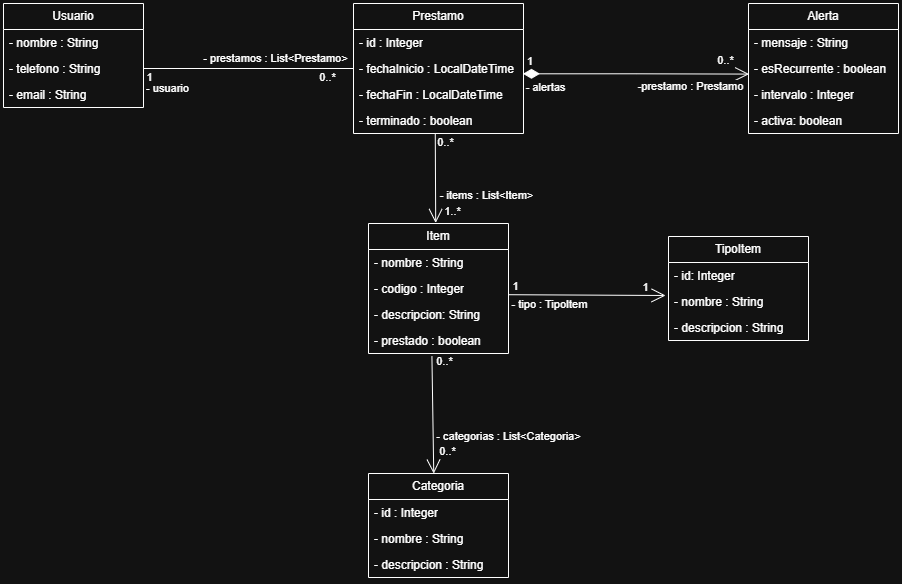

The diagram above was exported from draw.io. Its source (the exported page's mxGraphModel, read from the mxfile embedded in the PNG):
<mxGraphModel dx="2202" dy="1019" grid="1" gridSize="10" guides="1" tooltips="1" connect="1" arrows="1" fold="1" page="1" pageScale="1" pageWidth="1100" pageHeight="850" math="0" shadow="0">
  <root>
    <mxCell id="0" />
    <mxCell id="1" parent="0" />
    <mxCell id="ZcHkan2WSVrJHtoEU8dD-2" parent="1" style="swimlane;fontStyle=0;childLayout=stackLayout;horizontal=1;startSize=26;fillColor=none;horizontalStack=0;resizeParent=1;resizeParentMax=0;resizeLast=0;collapsible=1;marginBottom=0;whiteSpace=wrap;html=1;" value="Usuario" vertex="1">
      <mxGeometry height="104" width="140" x="-5" y="250" as="geometry" />
    </mxCell>
    <mxCell id="ZcHkan2WSVrJHtoEU8dD-3" parent="ZcHkan2WSVrJHtoEU8dD-2" style="text;strokeColor=none;fillColor=none;align=left;verticalAlign=top;spacingLeft=4;spacingRight=4;overflow=hidden;rotatable=0;points=[[0,0.5],[1,0.5]];portConstraint=eastwest;whiteSpace=wrap;html=1;" value="- nombre : String" vertex="1">
      <mxGeometry height="26" width="140" y="26" as="geometry" />
    </mxCell>
    <mxCell id="ZcHkan2WSVrJHtoEU8dD-4" parent="ZcHkan2WSVrJHtoEU8dD-2" style="text;strokeColor=none;fillColor=none;align=left;verticalAlign=top;spacingLeft=4;spacingRight=4;overflow=hidden;rotatable=0;points=[[0,0.5],[1,0.5]];portConstraint=eastwest;whiteSpace=wrap;html=1;" value="- telefono : String" vertex="1">
      <mxGeometry height="26" width="140" y="52" as="geometry" />
    </mxCell>
    <mxCell id="ZcHkan2WSVrJHtoEU8dD-5" parent="ZcHkan2WSVrJHtoEU8dD-2" style="text;strokeColor=none;fillColor=none;align=left;verticalAlign=top;spacingLeft=4;spacingRight=4;overflow=hidden;rotatable=0;points=[[0,0.5],[1,0.5]];portConstraint=eastwest;whiteSpace=wrap;html=1;" value="- email : String" vertex="1">
      <mxGeometry height="26" width="140" y="78" as="geometry" />
    </mxCell>
    <mxCell id="ZcHkan2WSVrJHtoEU8dD-6" parent="1" style="swimlane;fontStyle=0;childLayout=stackLayout;horizontal=1;startSize=26;fillColor=none;horizontalStack=0;resizeParent=1;resizeParentMax=0;resizeLast=0;collapsible=1;marginBottom=0;whiteSpace=wrap;html=1;" value="Prestamo" vertex="1">
      <mxGeometry height="130" width="170" x="345" y="250" as="geometry">
        <mxRectangle height="30" width="90" x="360" y="250" as="alternateBounds" />
      </mxGeometry>
    </mxCell>
    <mxCell id="ZcHkan2WSVrJHtoEU8dD-7" parent="ZcHkan2WSVrJHtoEU8dD-6" style="text;strokeColor=none;fillColor=none;align=left;verticalAlign=top;spacingLeft=4;spacingRight=4;overflow=hidden;rotatable=0;points=[[0,0.5],[1,0.5]];portConstraint=eastwest;whiteSpace=wrap;html=1;" value="- id : Integer" vertex="1">
      <mxGeometry height="26" width="170" y="26" as="geometry" />
    </mxCell>
    <mxCell id="ZcHkan2WSVrJHtoEU8dD-8" parent="ZcHkan2WSVrJHtoEU8dD-6" style="text;strokeColor=none;fillColor=none;align=left;verticalAlign=top;spacingLeft=4;spacingRight=4;overflow=hidden;rotatable=0;points=[[0,0.5],[1,0.5]];portConstraint=eastwest;whiteSpace=wrap;html=1;" value="- fechaInicio : LocalDateTime" vertex="1">
      <mxGeometry height="26" width="170" y="52" as="geometry" />
    </mxCell>
    <mxCell id="ZcHkan2WSVrJHtoEU8dD-9" parent="ZcHkan2WSVrJHtoEU8dD-6" style="text;strokeColor=none;fillColor=none;align=left;verticalAlign=top;spacingLeft=4;spacingRight=4;overflow=hidden;rotatable=0;points=[[0,0.5],[1,0.5]];portConstraint=eastwest;whiteSpace=wrap;html=1;" value="- fechaFin : LocalDateTime" vertex="1">
      <mxGeometry height="26" width="170" y="78" as="geometry" />
    </mxCell>
    <mxCell id="ZcHkan2WSVrJHtoEU8dD-10" parent="ZcHkan2WSVrJHtoEU8dD-6" style="text;strokeColor=none;fillColor=none;align=left;verticalAlign=top;spacingLeft=4;spacingRight=4;overflow=hidden;rotatable=0;points=[[0,0.5,0,0,0],[1,0.5,0,0,0]];portConstraint=eastwest;whiteSpace=wrap;html=1;" value="- terminado : boolean" vertex="1">
      <mxGeometry height="26" width="170" y="104" as="geometry" />
    </mxCell>
    <mxCell id="ZcHkan2WSVrJHtoEU8dD-12" edge="1" parent="1" source="ZcHkan2WSVrJHtoEU8dD-4" style="endArrow=none;html=1;rounded=0;exitX=1;exitY=0.5;exitDx=0;exitDy=0;entryX=0;entryY=0.5;entryDx=0;entryDy=0;" target="ZcHkan2WSVrJHtoEU8dD-8" value="">
      <mxGeometry height="50" relative="1" width="50" as="geometry">
        <mxPoint x="200" y="314.5" as="sourcePoint" />
        <mxPoint x="260" y="315" as="targetPoint" />
      </mxGeometry>
    </mxCell>
    <mxCell id="ZcHkan2WSVrJHtoEU8dD-13" connectable="0" parent="ZcHkan2WSVrJHtoEU8dD-12" style="edgeLabel;html=1;align=center;verticalAlign=middle;resizable=0;points=[];" value="1" vertex="1">
      <mxGeometry relative="1" x="-0.5393" as="geometry">
        <mxPoint x="-43" y="8" as="offset" />
      </mxGeometry>
    </mxCell>
    <mxCell id="ZcHkan2WSVrJHtoEU8dD-14" connectable="0" parent="ZcHkan2WSVrJHtoEU8dD-12" style="edgeLabel;html=1;align=center;verticalAlign=middle;resizable=0;points=[];" value="- usuario" vertex="1">
      <mxGeometry relative="1" x="-0.3808" as="geometry">
        <mxPoint x="-41" y="19" as="offset" />
      </mxGeometry>
    </mxCell>
    <mxCell id="ZcHkan2WSVrJHtoEU8dD-35" connectable="0" parent="ZcHkan2WSVrJHtoEU8dD-12" style="edgeLabel;html=1;align=center;verticalAlign=middle;resizable=0;points=[];" value="0..*" vertex="1">
      <mxGeometry relative="1" x="0.4" y="-2" as="geometry">
        <mxPoint x="36" y="6" as="offset" />
      </mxGeometry>
    </mxCell>
    <mxCell id="ZcHkan2WSVrJHtoEU8dD-36" connectable="0" parent="ZcHkan2WSVrJHtoEU8dD-12" style="edgeLabel;html=1;align=center;verticalAlign=middle;resizable=0;points=[];" value="- prestamos : List&amp;lt;Prestamo&amp;gt;" vertex="1">
      <mxGeometry relative="1" x="0.3111" y="1" as="geometry">
        <mxPoint x="-6" y="-10" as="offset" />
      </mxGeometry>
    </mxCell>
    <mxCell id="ZcHkan2WSVrJHtoEU8dD-48" parent="1" style="swimlane;fontStyle=0;childLayout=stackLayout;horizontal=1;startSize=26;fillColor=none;horizontalStack=0;resizeParent=1;resizeParentMax=0;resizeLast=0;collapsible=1;marginBottom=0;whiteSpace=wrap;html=1;" value="Item" vertex="1">
      <mxGeometry height="130" width="140" x="360" y="470" as="geometry" />
    </mxCell>
    <mxCell id="ZcHkan2WSVrJHtoEU8dD-49" parent="ZcHkan2WSVrJHtoEU8dD-48" style="text;strokeColor=none;fillColor=none;align=left;verticalAlign=top;spacingLeft=4;spacingRight=4;overflow=hidden;rotatable=0;points=[[0,0.5],[1,0.5]];portConstraint=eastwest;whiteSpace=wrap;html=1;" value="- nombre : String" vertex="1">
      <mxGeometry height="26" width="140" y="26" as="geometry" />
    </mxCell>
    <mxCell id="ZcHkan2WSVrJHtoEU8dD-50" parent="ZcHkan2WSVrJHtoEU8dD-48" style="text;strokeColor=none;fillColor=none;align=left;verticalAlign=top;spacingLeft=4;spacingRight=4;overflow=hidden;rotatable=0;points=[[0,0.5],[1,0.5]];portConstraint=eastwest;whiteSpace=wrap;html=1;" value="- codigo : Integer" vertex="1">
      <mxGeometry height="26" width="140" y="52" as="geometry" />
    </mxCell>
    <mxCell id="ZcHkan2WSVrJHtoEU8dD-51" parent="ZcHkan2WSVrJHtoEU8dD-48" style="text;strokeColor=none;fillColor=none;align=left;verticalAlign=top;spacingLeft=4;spacingRight=4;overflow=hidden;rotatable=0;points=[[0,0.5],[1,0.5]];portConstraint=eastwest;whiteSpace=wrap;html=1;" value="- descripcion: String" vertex="1">
      <mxGeometry height="26" width="140" y="78" as="geometry" />
    </mxCell>
    <mxCell id="ZcHkan2WSVrJHtoEU8dD-52" parent="ZcHkan2WSVrJHtoEU8dD-48" style="text;strokeColor=none;fillColor=none;align=left;verticalAlign=top;spacingLeft=4;spacingRight=4;overflow=hidden;rotatable=0;points=[[0,0.5],[1,0.5]];portConstraint=eastwest;whiteSpace=wrap;html=1;" value="- prestado : boolean" vertex="1">
      <mxGeometry height="26" width="140" y="104" as="geometry" />
    </mxCell>
    <mxCell id="ZcHkan2WSVrJHtoEU8dD-56" edge="1" parent="1" source="ZcHkan2WSVrJHtoEU8dD-10" style="endArrow=open;endFill=1;endSize=12;html=1;rounded=0;exitX=0.481;exitY=0.994;exitDx=0;exitDy=0;exitPerimeter=0;entryX=0.48;entryY=-0.004;entryDx=0;entryDy=0;entryPerimeter=0;" target="ZcHkan2WSVrJHtoEU8dD-48" value="">
      <mxGeometry relative="1" width="160" as="geometry">
        <mxPoint x="432.22" y="381.326" as="sourcePoint" />
        <mxPoint x="428.02" y="466.3599999999999" as="targetPoint" />
      </mxGeometry>
    </mxCell>
    <mxCell id="ZcHkan2WSVrJHtoEU8dD-57" connectable="0" parent="ZcHkan2WSVrJHtoEU8dD-56" style="edgeLabel;html=1;align=center;verticalAlign=middle;resizable=0;points=[];" value="0..*" vertex="1">
      <mxGeometry relative="1" x="-0.6432" y="-1" as="geometry">
        <mxPoint x="11" y="-8" as="offset" />
      </mxGeometry>
    </mxCell>
    <mxCell id="ZcHkan2WSVrJHtoEU8dD-58" connectable="0" parent="ZcHkan2WSVrJHtoEU8dD-56" style="edgeLabel;html=1;align=center;verticalAlign=middle;resizable=0;points=[];" value="1..*" vertex="1">
      <mxGeometry relative="1" x="0.1198" as="geometry">
        <mxPoint x="16" y="27" as="offset" />
      </mxGeometry>
    </mxCell>
    <mxCell id="ZcHkan2WSVrJHtoEU8dD-81" connectable="0" parent="ZcHkan2WSVrJHtoEU8dD-56" style="edgeLabel;html=1;align=center;verticalAlign=middle;resizable=0;points=[];" value="- items : List&amp;lt;Item&amp;gt;" vertex="1">
      <mxGeometry relative="1" x="-0.0159" y="1" as="geometry">
        <mxPoint x="49" y="18" as="offset" />
      </mxGeometry>
    </mxCell>
    <mxCell id="ZcHkan2WSVrJHtoEU8dD-59" parent="1" style="swimlane;fontStyle=0;childLayout=stackLayout;horizontal=1;startSize=26;fillColor=none;horizontalStack=0;resizeParent=1;resizeParentMax=0;resizeLast=0;collapsible=1;marginBottom=0;whiteSpace=wrap;html=1;" value="Alerta" vertex="1">
      <mxGeometry height="130" width="150" x="740" y="250" as="geometry" />
    </mxCell>
    <mxCell id="ZcHkan2WSVrJHtoEU8dD-60" parent="ZcHkan2WSVrJHtoEU8dD-59" style="text;strokeColor=none;fillColor=none;align=left;verticalAlign=top;spacingLeft=4;spacingRight=4;overflow=hidden;rotatable=0;points=[[0,0.5],[1,0.5]];portConstraint=eastwest;whiteSpace=wrap;html=1;" value="- mensaje : String" vertex="1">
      <mxGeometry height="26" width="150" y="26" as="geometry" />
    </mxCell>
    <mxCell id="ZcHkan2WSVrJHtoEU8dD-61" parent="ZcHkan2WSVrJHtoEU8dD-59" style="text;strokeColor=none;fillColor=none;align=left;verticalAlign=top;spacingLeft=4;spacingRight=4;overflow=hidden;rotatable=0;points=[[0,0.5],[1,0.5]];portConstraint=eastwest;whiteSpace=wrap;html=1;" value="- esRecurrente : boolean" vertex="1">
      <mxGeometry height="26" width="150" y="52" as="geometry" />
    </mxCell>
    <mxCell id="ZcHkan2WSVrJHtoEU8dD-62" parent="ZcHkan2WSVrJHtoEU8dD-59" style="text;strokeColor=none;fillColor=none;align=left;verticalAlign=top;spacingLeft=4;spacingRight=4;overflow=hidden;rotatable=0;points=[[0,0.5],[1,0.5]];portConstraint=eastwest;whiteSpace=wrap;html=1;" value="- intervalo : Integer" vertex="1">
      <mxGeometry height="26" width="150" y="78" as="geometry" />
    </mxCell>
    <mxCell id="ZcHkan2WSVrJHtoEU8dD-63" parent="ZcHkan2WSVrJHtoEU8dD-59" style="text;strokeColor=none;fillColor=none;align=left;verticalAlign=top;spacingLeft=4;spacingRight=4;overflow=hidden;rotatable=0;points=[[0,0.5],[1,0.5]];portConstraint=eastwest;whiteSpace=wrap;html=1;" value="- activa: boolean" vertex="1">
      <mxGeometry height="26" width="150" y="104" as="geometry" />
    </mxCell>
    <mxCell id="ZcHkan2WSVrJHtoEU8dD-64" edge="1" parent="1" source="ZcHkan2WSVrJHtoEU8dD-8" style="endArrow=open;html=1;endSize=12;startArrow=diamondThin;startSize=14;startFill=1;edgeStyle=orthogonalEdgeStyle;align=left;verticalAlign=bottom;rounded=0;entryX=0.004;entryY=0.715;entryDx=0;entryDy=0;entryPerimeter=0;exitX=0.997;exitY=0.704;exitDx=0;exitDy=0;exitPerimeter=0;" target="ZcHkan2WSVrJHtoEU8dD-61" value="&amp;nbsp;1">
      <mxGeometry relative="1" x="-1" y="3" as="geometry">
        <mxPoint x="520" y="320" as="sourcePoint" />
        <mxPoint x="620" y="320" as="targetPoint" />
      </mxGeometry>
    </mxCell>
    <mxCell id="ZcHkan2WSVrJHtoEU8dD-65" connectable="0" parent="ZcHkan2WSVrJHtoEU8dD-64" style="edgeLabel;html=1;align=center;verticalAlign=middle;resizable=0;points=[];" value="0..*" vertex="1">
      <mxGeometry relative="1" x="0.6694" as="geometry">
        <mxPoint x="13" y="-14" as="offset" />
      </mxGeometry>
    </mxCell>
    <mxCell id="ZcHkan2WSVrJHtoEU8dD-80" connectable="0" parent="ZcHkan2WSVrJHtoEU8dD-64" style="edgeLabel;html=1;align=center;verticalAlign=middle;resizable=0;points=[];" value="- alertas" vertex="1">
      <mxGeometry relative="1" x="-0.6847" y="1" as="geometry">
        <mxPoint x="-13" y="14" as="offset" />
      </mxGeometry>
    </mxCell>
    <mxCell id="ZcHkan2WSVrJHtoEU8dD-82" connectable="0" parent="ZcHkan2WSVrJHtoEU8dD-64" style="edgeLabel;html=1;align=center;verticalAlign=middle;resizable=0;points=[];" value="-prestamo : Prestamo" vertex="1">
      <mxGeometry relative="1" x="0.3421" as="geometry">
        <mxPoint x="16" y="12" as="offset" />
      </mxGeometry>
    </mxCell>
    <mxCell id="ZcHkan2WSVrJHtoEU8dD-66" parent="1" style="swimlane;fontStyle=0;childLayout=stackLayout;horizontal=1;startSize=26;fillColor=none;horizontalStack=0;resizeParent=1;resizeParentMax=0;resizeLast=0;collapsible=1;marginBottom=0;whiteSpace=wrap;html=1;" value="TipoItem" vertex="1">
      <mxGeometry height="104" width="140" x="660" y="483" as="geometry" />
    </mxCell>
    <mxCell id="ZcHkan2WSVrJHtoEU8dD-67" parent="ZcHkan2WSVrJHtoEU8dD-66" style="text;strokeColor=none;fillColor=none;align=left;verticalAlign=top;spacingLeft=4;spacingRight=4;overflow=hidden;rotatable=0;points=[[0,0.5],[1,0.5]];portConstraint=eastwest;whiteSpace=wrap;html=1;" value="- id: Integer" vertex="1">
      <mxGeometry height="26" width="140" y="26" as="geometry" />
    </mxCell>
    <mxCell id="ZcHkan2WSVrJHtoEU8dD-68" parent="ZcHkan2WSVrJHtoEU8dD-66" style="text;strokeColor=none;fillColor=none;align=left;verticalAlign=top;spacingLeft=4;spacingRight=4;overflow=hidden;rotatable=0;points=[[0,0.5],[1,0.5]];portConstraint=eastwest;whiteSpace=wrap;html=1;" value="- nombre : String" vertex="1">
      <mxGeometry height="26" width="140" y="52" as="geometry" />
    </mxCell>
    <mxCell id="ZcHkan2WSVrJHtoEU8dD-69" parent="ZcHkan2WSVrJHtoEU8dD-66" style="text;strokeColor=none;fillColor=none;align=left;verticalAlign=top;spacingLeft=4;spacingRight=4;overflow=hidden;rotatable=0;points=[[0,0.5],[1,0.5]];portConstraint=eastwest;whiteSpace=wrap;html=1;" value="- descripcion : String" vertex="1">
      <mxGeometry height="26" width="140" y="78" as="geometry" />
    </mxCell>
    <mxCell id="ZcHkan2WSVrJHtoEU8dD-70" edge="1" parent="1" source="ZcHkan2WSVrJHtoEU8dD-50" style="endArrow=open;endFill=1;endSize=12;html=1;rounded=0;entryX=-0.021;entryY=0.269;entryDx=0;entryDy=0;entryPerimeter=0;exitX=1;exitY=0.739;exitDx=0;exitDy=0;exitPerimeter=0;" target="ZcHkan2WSVrJHtoEU8dD-68" value="">
      <mxGeometry relative="1" width="160" as="geometry">
        <mxPoint x="550" y="535.5" as="sourcePoint" />
        <mxPoint x="620" y="534.5" as="targetPoint" />
      </mxGeometry>
    </mxCell>
    <mxCell id="ZcHkan2WSVrJHtoEU8dD-71" connectable="0" parent="ZcHkan2WSVrJHtoEU8dD-70" style="edgeLabel;html=1;align=center;verticalAlign=middle;resizable=0;points=[];" value="1" vertex="1">
      <mxGeometry relative="1" x="-0.6432" y="-1" as="geometry">
        <mxPoint x="-22" y="-10" as="offset" />
      </mxGeometry>
    </mxCell>
    <mxCell id="ZcHkan2WSVrJHtoEU8dD-72" connectable="0" parent="ZcHkan2WSVrJHtoEU8dD-70" style="edgeLabel;html=1;align=center;verticalAlign=middle;resizable=0;points=[];" value="1" vertex="1">
      <mxGeometry relative="1" x="0.1198" as="geometry">
        <mxPoint x="48" y="-8" as="offset" />
      </mxGeometry>
    </mxCell>
    <mxCell id="ZcHkan2WSVrJHtoEU8dD-83" connectable="0" parent="ZcHkan2WSVrJHtoEU8dD-70" style="edgeLabel;html=1;align=center;verticalAlign=middle;resizable=0;points=[];" value="- tipo : TipoItem" vertex="1">
      <mxGeometry relative="1" x="-0.8046" y="-2" as="geometry">
        <mxPoint x="25" y="7" as="offset" />
      </mxGeometry>
    </mxCell>
    <mxCell id="ZcHkan2WSVrJHtoEU8dD-73" parent="1" style="swimlane;fontStyle=0;childLayout=stackLayout;horizontal=1;startSize=26;fillColor=none;horizontalStack=0;resizeParent=1;resizeParentMax=0;resizeLast=0;collapsible=1;marginBottom=0;whiteSpace=wrap;html=1;" value="Categoria" vertex="1">
      <mxGeometry height="104" width="140" x="360" y="720" as="geometry" />
    </mxCell>
    <mxCell id="ZcHkan2WSVrJHtoEU8dD-74" parent="ZcHkan2WSVrJHtoEU8dD-73" style="text;strokeColor=none;fillColor=none;align=left;verticalAlign=top;spacingLeft=4;spacingRight=4;overflow=hidden;rotatable=0;points=[[0,0.5],[1,0.5]];portConstraint=eastwest;whiteSpace=wrap;html=1;" value="- id : Integer" vertex="1">
      <mxGeometry height="26" width="140" y="26" as="geometry" />
    </mxCell>
    <mxCell id="ZcHkan2WSVrJHtoEU8dD-75" parent="ZcHkan2WSVrJHtoEU8dD-73" style="text;strokeColor=none;fillColor=none;align=left;verticalAlign=top;spacingLeft=4;spacingRight=4;overflow=hidden;rotatable=0;points=[[0,0.5],[1,0.5]];portConstraint=eastwest;whiteSpace=wrap;html=1;" value="- nombre : String" vertex="1">
      <mxGeometry height="26" width="140" y="52" as="geometry" />
    </mxCell>
    <mxCell id="ZcHkan2WSVrJHtoEU8dD-76" parent="ZcHkan2WSVrJHtoEU8dD-73" style="text;strokeColor=none;fillColor=none;align=left;verticalAlign=top;spacingLeft=4;spacingRight=4;overflow=hidden;rotatable=0;points=[[0,0.5],[1,0.5]];portConstraint=eastwest;whiteSpace=wrap;html=1;" value="- descripcion : String" vertex="1">
      <mxGeometry height="26" width="140" y="78" as="geometry" />
    </mxCell>
    <mxCell id="ZcHkan2WSVrJHtoEU8dD-77" edge="1" parent="1" source="ZcHkan2WSVrJHtoEU8dD-52" style="endArrow=open;endFill=1;endSize=12;html=1;rounded=0;entryX=0.466;entryY=0.001;entryDx=0;entryDy=0;entryPerimeter=0;exitX=0.453;exitY=1.102;exitDx=0;exitDy=0;exitPerimeter=0;" target="ZcHkan2WSVrJHtoEU8dD-73" value="">
      <mxGeometry relative="1" width="160" as="geometry">
        <mxPoint x="460" y="680" as="sourcePoint" />
        <mxPoint x="617" y="681" as="targetPoint" />
      </mxGeometry>
    </mxCell>
    <mxCell id="ZcHkan2WSVrJHtoEU8dD-78" connectable="0" parent="ZcHkan2WSVrJHtoEU8dD-77" style="edgeLabel;html=1;align=center;verticalAlign=middle;resizable=0;points=[];" value="0..*" vertex="1">
      <mxGeometry relative="1" x="-0.6432" y="-1" as="geometry">
        <mxPoint x="13" y="-16" as="offset" />
      </mxGeometry>
    </mxCell>
    <mxCell id="ZcHkan2WSVrJHtoEU8dD-79" connectable="0" parent="ZcHkan2WSVrJHtoEU8dD-77" style="edgeLabel;html=1;align=center;verticalAlign=middle;resizable=0;points=[];" value="0..*" vertex="1">
      <mxGeometry relative="1" x="0.1198" as="geometry">
        <mxPoint x="14" y="29" as="offset" />
      </mxGeometry>
    </mxCell>
    <mxCell id="ZcHkan2WSVrJHtoEU8dD-84" connectable="0" parent="ZcHkan2WSVrJHtoEU8dD-77" style="edgeLabel;html=1;align=center;verticalAlign=middle;resizable=0;points=[];" value="- categorias : List&amp;lt;Categoria&amp;gt;" vertex="1">
      <mxGeometry relative="1" x="0.3245" y="-1" as="geometry">
        <mxPoint x="76" y="2" as="offset" />
      </mxGeometry>
    </mxCell>
  </root>
</mxGraphModel>